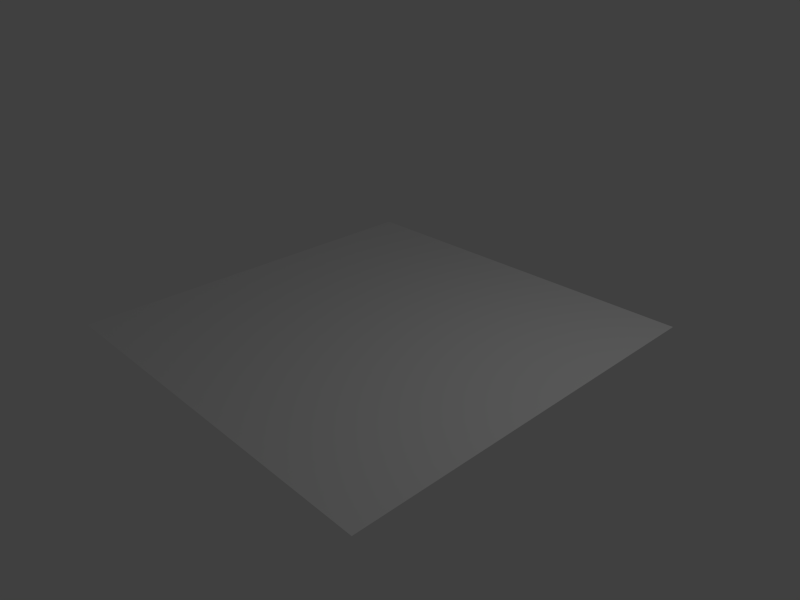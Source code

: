 # Source: bump.blend  (saved by Blender 2.52.0; exported with 4.5.12 LTS)
import bpy
from mathutils import Matrix  # noqa: F401  (used for matrix-valued properties, if any)

bpy.ops.wm.read_factory_settings(use_empty=True)
scene = bpy.context.scene
scene.name = 'Scene'

# ---- collections
col_collection_1 = bpy.data.collections.new('Collection 1'); scene.collection.children.link(col_collection_1)

# ---- materials (node trees are filled in below, after node groups)
mat_mat_light = bpy.data.materials.new('mat_light')
mat_mat_light.alpha_threshold = 0.0
mat_mat_light.roughness = 0.5
mat_mat_light.line_color = (0.0, 0.0, 0.0, 1.0)
mat_mat_white = bpy.data.materials.new('mat_white')
mat_mat_white.alpha_threshold = 0.0
mat_mat_white.roughness = 0.5
mat_mat_white.line_color = (0.0, 0.0, 0.0, 1.0)

# ---- material node trees

# ---- world
world_world = bpy.data.worlds.new('World'); scene.world = world_world
world_world.color = (0.05088, 0.05088, 0.05088)
world_world.use_sun_shadow = False
world_world.sun_shadow_jitter_overblur = 0.0
world_world.cycles.sampling_method = 'MANUAL'
world_world.cycles.sample_map_resolution = 256

# ---- cameras
cam_camera = bpy.data.cameras.new('Camera')
cam_camera.clip_end = 100.0
cam_camera.lens = 35.0
cam_camera.ortho_scale = 7.314
cam_camera.dof.focus_distance = 0.0
cam_camera.dof.aperture_fstop = 128.0

# ---- lights
light_spot = bpy.data.lights.new('Spot', 'POINT')
light_spot.transmission_factor = 0.0
light_spot.cutoff_distance = 30.0
light_spot.energy = 100.0
light_spot.shadow_buffer_clip_start = 1.001
light_spot.shadow_soft_size = 1.0
light_spot.shadow_maximum_resolution = 0.006
light_spot.use_absolute_resolution = True
light_spot.cycles.use_multiple_importance_sampling = False

# ---- meshes
me_mesh_001 = bpy.data.meshes.new('Mesh.001')
me_mesh_001.from_pydata([(1.0, 1.0, 0.0), (1.0, -1.0, 0.0), (-1.0, -1.0, 0.0), (-1.0, 1.0, 0.0)], [], [(0, 3, 2, 1)])
me_mesh_001.materials.append(mat_mat_light)
me_mesh_001.use_remesh_preserve_volume = False
me_mesh_001.use_remesh_preserve_attributes = False
me_mesh_001.use_mirror_vertex_groups = False
me_mesh_001.update()
me_mesh = bpy.data.meshes.new('Mesh')
me_mesh.from_pydata([(1.0, 1.0, 0.0), (1.0, -1.0, 0.0), (-1.0, -1.0, 0.0), (-1.0, 1.0, 0.0)], [], [(0, 3, 2, 1)])
_uv = me_mesh.uv_layers.new(name='UVTex')
_uv.uv.foreach_set('vector', [1.788e-07, 0.0, 1.0, 5.96e-08, 1.0, 1.0, 0.0, 1.0])
me_mesh.materials.append(mat_mat_white)
me_mesh.use_remesh_preserve_volume = False
me_mesh.use_remesh_preserve_attributes = False
me_mesh.use_mirror_vertex_groups = False
me_mesh.update()

# ---- objects
ob_mesh_001 = bpy.data.objects.new('Mesh.001', me_mesh_001)
ob_mesh = bpy.data.objects.new('Mesh', me_mesh)
ob_lamp = bpy.data.objects.new('Lamp', light_spot)
ob_camera = bpy.data.objects.new('Camera', cam_camera)

# ---- transforms, parenting, visibility, modifiers, constraints
ob_mesh_001.location = (-2.0, -2.0, 6.0)
ob_mesh_001.rotation_euler = (-6.283, 3.142, 5.168e-15)
ob_mesh_001.empty_display_type = 'ARROWS'
ob_mesh_001.lineart.crease_threshold = 0.0
ob_mesh.location = (0.0, 0.0, 0.0)
ob_mesh.rotation_euler = (-3.142, -3.142, -5.612e-15)
ob_mesh.scale = (3.0, 3.0, 3.0)
ob_mesh.empty_display_type = 'ARROWS'
ob_mesh.lineart.crease_threshold = 0.0
ob_lamp.location = (4.076, 1.005, 5.904)
ob_lamp.rotation_euler = (0.6503, 0.05522, 1.866)
ob_lamp.lock_rotations_4d = False
ob_lamp.empty_display_type = 'ARROWS'
ob_lamp.color = (0.0, 0.0, 0.0, 0.0)
ob_lamp.lineart.crease_threshold = 0.0
ob_camera.location = (7.481, -6.508, 5.344)
ob_camera.rotation_euler = (1.109, 0.01082, 0.8149)
ob_camera.lock_rotations_4d = False
ob_camera.empty_display_type = 'ARROWS'
ob_camera.color = (0.0, 0.0, 0.0, 0.0)
ob_camera.display_type = 'WIRE'
ob_camera.lineart.crease_threshold = 0.0

# ---- collection membership
col_collection_1.objects.link(ob_mesh_001)
col_collection_1.objects.link(ob_mesh)
col_collection_1.objects.link(ob_lamp)
col_collection_1.objects.link(ob_camera)

# ---- scene / render settings (as saved in the file)
scene.camera = ob_camera
scene.frame_start = 1; scene.frame_end = 250; scene.frame_set(1)
scene.render.engine = 'BLENDER_EEVEE_NEXT'
scene.render.image_settings.color_mode = 'RGB'
scene.render.image_settings.compression = 90
scene.render.resolution_x = 640
scene.render.resolution_y = 480
scene.render.pixel_aspect_x = 100.0
scene.render.pixel_aspect_y = 100.0
scene.render.dither_intensity = 0.0
scene.render.bake_margin = 2
scene.render.bake_bias = 0.0
scene.cycles.use_denoising = False
scene.cycles.samples = 10
scene.cycles.sampling_pattern = 'TABULATED_SOBOL'
scene.cycles.light_sampling_threshold = 0.0
scene.cycles.use_adaptive_sampling = False
scene.cycles.use_light_tree = False
scene.cycles.blur_glossy = 0.0
scene.cycles.volume_bounces = 1
scene.cycles.pixel_filter_type = 'GAUSSIAN'
scene.cycles.sample_clamp_indirect = 0.0
scene.view_settings.view_transform = 'Standard'
bpy.context.view_layer.update()
